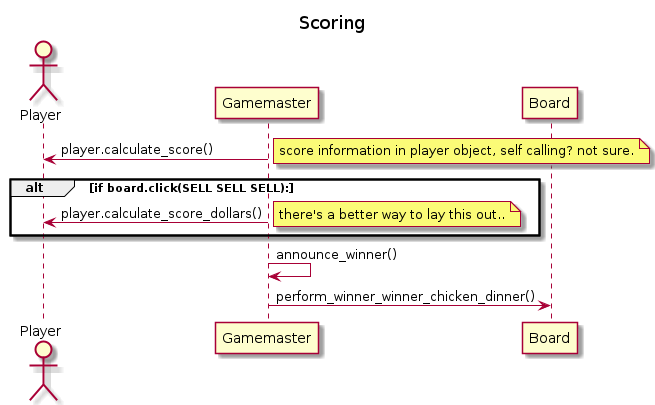

The diagram above was rendered by PlantUML. Its source (embedded in the PNG):
@startuml
title: Scoring

actor Player
participant Gamemaster
participant Board

Gamemaster -> Player: player.calculate_score()
note right: score information in player object, self calling? not sure.
alt if board.click(SELL SELL SELL):
  Gamemaster -> Player: player.calculate_score_dollars()
  note right: there's a better way to lay this out..
end
Gamemaster -> Gamemaster: announce_winner()
Gamemaster -> Board: perform_winner_winner_chicken_dinner()
@enduml